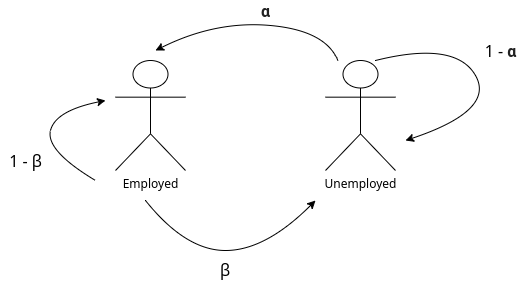

The diagram above was exported from draw.io. Its source (the exported page's mxGraphModel, read from the mxfile embedded in the PNG):
<mxGraphModel dx="1418" dy="746" grid="1" gridSize="10" guides="1" tooltips="1" connect="1" arrows="1" fold="1" page="1" pageScale="1" pageWidth="850" pageHeight="1100" math="0" shadow="0">
  <root>
    <mxCell id="0" />
    <mxCell id="1" parent="0" />
    <mxCell id="wbd-kda_HFclsvBgEpiZ-1" value="Employed" style="shape=umlActor;verticalLabelPosition=bottom;verticalAlign=top;html=1;outlineConnect=0;" parent="1" vertex="1">
      <mxGeometry x="170" y="260" width="70" height="110" as="geometry" />
    </mxCell>
    <mxCell id="wbd-kda_HFclsvBgEpiZ-3" value="Unemployed" style="shape=umlActor;verticalLabelPosition=bottom;verticalAlign=top;html=1;outlineConnect=0;" parent="1" vertex="1">
      <mxGeometry x="380" y="260" width="70" height="110" as="geometry" />
    </mxCell>
    <mxCell id="wbd-kda_HFclsvBgEpiZ-5" value="" style="curved=1;endArrow=classic;html=1;" parent="1" edge="1">
      <mxGeometry width="50" height="50" relative="1" as="geometry">
        <mxPoint x="200" y="400" as="sourcePoint" />
        <mxPoint x="370" y="400" as="targetPoint" />
        <Array as="points">
          <mxPoint x="240" y="450" />
          <mxPoint x="320" y="450" />
        </Array>
      </mxGeometry>
    </mxCell>
    <mxCell id="wbd-kda_HFclsvBgEpiZ-6" value="" style="curved=1;endArrow=classic;html=1;" parent="1" source="wbd-kda_HFclsvBgEpiZ-3" edge="1">
      <mxGeometry width="50" height="50" relative="1" as="geometry">
        <mxPoint x="400" y="250" as="sourcePoint" />
        <mxPoint x="210" y="250" as="targetPoint" />
        <Array as="points">
          <mxPoint x="380" y="230" />
          <mxPoint x="270" y="220" />
        </Array>
      </mxGeometry>
    </mxCell>
    <mxCell id="wbd-kda_HFclsvBgEpiZ-10" value="&lt;span style=&quot;font-size: 16px&quot;&gt;β&lt;/span&gt;" style="text;html=1;strokeColor=none;fillColor=none;align=center;verticalAlign=middle;whiteSpace=wrap;rounded=0;" parent="1" vertex="1">
      <mxGeometry x="260" y="460" width="40" height="20" as="geometry" />
    </mxCell>
    <mxCell id="wbd-kda_HFclsvBgEpiZ-12" value="&lt;b style=&quot;color: rgb(34 , 34 , 34) ; font-family: &amp;#34;roboto&amp;#34; , &amp;#34;arial&amp;#34; , sans-serif ; text-align: left ; background-color: rgb(255 , 255 , 255)&quot;&gt;&lt;font style=&quot;font-size: 16px&quot;&gt;α&lt;/font&gt;&lt;/b&gt;" style="text;html=1;align=center;verticalAlign=middle;resizable=0;points=[];autosize=1;" parent="1" vertex="1">
      <mxGeometry x="310" y="200" width="20" height="20" as="geometry" />
    </mxCell>
    <mxCell id="wbd-kda_HFclsvBgEpiZ-14" value="" style="curved=1;endArrow=classic;html=1;" parent="1" edge="1">
      <mxGeometry width="50" height="50" relative="1" as="geometry">
        <mxPoint x="430" y="260" as="sourcePoint" />
        <mxPoint x="460" y="340" as="targetPoint" />
        <Array as="points">
          <mxPoint x="510" y="240" />
          <mxPoint x="550" y="310" />
        </Array>
      </mxGeometry>
    </mxCell>
    <mxCell id="wbd-kda_HFclsvBgEpiZ-15" value="&lt;span style=&quot;font-size: 16px&quot;&gt;1 -&amp;nbsp;&lt;/span&gt;&lt;b style=&quot;color: rgb(34 , 34 , 34) ; font-family: &amp;#34;roboto&amp;#34; , &amp;#34;arial&amp;#34; , sans-serif ; text-align: left ; background-color: rgb(255 , 255 , 255)&quot;&gt;&lt;font style=&quot;font-size: 16px&quot;&gt;α&lt;/font&gt;&lt;/b&gt;" style="text;html=1;align=center;verticalAlign=middle;resizable=0;points=[];autosize=1;" parent="1" vertex="1">
      <mxGeometry x="530" y="240" width="50" height="20" as="geometry" />
    </mxCell>
    <mxCell id="wbd-kda_HFclsvBgEpiZ-16" value="" style="curved=1;endArrow=classic;html=1;" parent="1" edge="1">
      <mxGeometry width="50" height="50" relative="1" as="geometry">
        <mxPoint x="150" y="380" as="sourcePoint" />
        <mxPoint x="160" y="300" as="targetPoint" />
        <Array as="points">
          <mxPoint x="100" y="350" />
          <mxPoint x="110" y="310" />
        </Array>
      </mxGeometry>
    </mxCell>
    <mxCell id="wbd-kda_HFclsvBgEpiZ-17" value="&lt;font style=&quot;font-size: 16px&quot;&gt;1 -&amp;nbsp;&lt;/font&gt;&lt;span style=&quot;font-size: 16px&quot;&gt;β&lt;/span&gt;&lt;b style=&quot;color: rgb(34 , 34 , 34) ; font-family: &amp;#34;roboto&amp;#34; , &amp;#34;arial&amp;#34; , sans-serif ; text-align: left ; background-color: rgb(255 , 255 , 255) ; font-size: 16px&quot;&gt;&lt;font style=&quot;font-size: 16px&quot;&gt;&lt;br&gt;&lt;/font&gt;&lt;/b&gt;" style="text;html=1;align=center;verticalAlign=middle;resizable=0;points=[];autosize=1;" parent="1" vertex="1">
      <mxGeometry x="55" y="350" width="50" height="20" as="geometry" />
    </mxCell>
  </root>
</mxGraphModel>